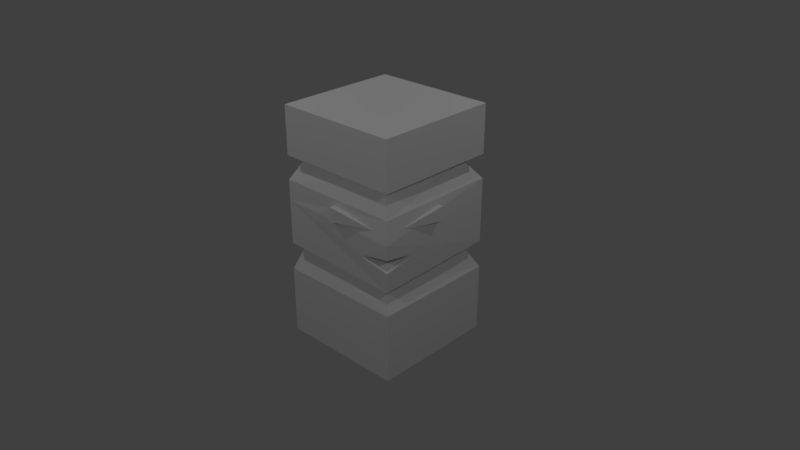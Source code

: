 # Source: head_h.blend  (saved by Blender 2.78.0; exported with 4.5.12 LTS)
import bpy
from mathutils import Matrix  # noqa: F401  (used for matrix-valued properties, if any)

bpy.ops.wm.read_factory_settings(use_empty=True)
scene = bpy.context.scene
scene.name = 'Scene'

# ---- collections
col_collection_1 = bpy.data.collections.new('Collection 1'); scene.collection.children.link(col_collection_1)

# ---- world
world_world = bpy.data.worlds.new('World'); scene.world = world_world
world_world.color = (0.05088, 0.05088, 0.05088)
world_world.use_sun_shadow = False
world_world.sun_shadow_jitter_overblur = 0.0
world_world.cycles.sampling_method = 'MANUAL'

# ---- cameras
cam_camera = bpy.data.cameras.new('Camera')
cam_camera.clip_end = 100.0
cam_camera.lens = 35.0
cam_camera.sensor_width = 32.0
cam_camera.sensor_height = 18.0
cam_camera.ortho_scale = 7.314
cam_camera.dof.focus_distance = 0.0
cam_camera.dof.aperture_fstop = 128.0

# ---- lights
light_lamp_003 = bpy.data.lights.new('Lamp.003', 'POINT')
light_lamp_003.transmission_factor = 0.0
light_lamp_003.cutoff_distance = 30.0
light_lamp_003.energy = 100.0
light_lamp_003.shadow_buffer_clip_start = 1.001
light_lamp_003.shadow_soft_size = 0.1
light_lamp_003.shadow_maximum_resolution = 0.006
light_lamp_003.use_absolute_resolution = True
light_lamp_002 = bpy.data.lights.new('Lamp.002', 'POINT')
light_lamp_002.transmission_factor = 0.0
light_lamp_002.cutoff_distance = 30.0
light_lamp_002.energy = 100.0
light_lamp_002.shadow_buffer_clip_start = 1.001
light_lamp_002.shadow_soft_size = 0.1
light_lamp_002.shadow_maximum_resolution = 0.006
light_lamp_002.use_absolute_resolution = True
light_lamp_001 = bpy.data.lights.new('Lamp.001', 'POINT')
light_lamp_001.transmission_factor = 0.0
light_lamp_001.cutoff_distance = 30.0
light_lamp_001.energy = 100.0
light_lamp_001.shadow_buffer_clip_start = 1.001
light_lamp_001.shadow_soft_size = 0.1
light_lamp_001.shadow_maximum_resolution = 0.006
light_lamp_001.use_absolute_resolution = True
light_lamp = bpy.data.lights.new('Lamp', 'POINT')
light_lamp.transmission_factor = 0.0
light_lamp.cutoff_distance = 30.0
light_lamp.energy = 100.0
light_lamp.shadow_buffer_clip_start = 1.001
light_lamp.shadow_soft_size = 0.1
light_lamp.shadow_maximum_resolution = 0.006
light_lamp.use_absolute_resolution = True

# ---- meshes
me_cube = bpy.data.meshes.new('Cube')
me_cube.from_pydata([(-1.0, -0.9587, 2.773), (-1.0, 0.8696, 1.773), (-1.0, 0.8696, 3.773), (1.0, -1.13, 1.773), (1.0, -1.13, 3.773), (1.0, 0.8696, 1.773), (1.0, 0.8696, 3.773)], [], [(0, 2, 1), (1, 2, 6, 5), (5, 6, 4, 3), (3, 4, 0), (1, 5, 3, 0), (6, 2, 0, 4)])
me_cube.use_remesh_preserve_volume = False
me_cube.use_remesh_preserve_attributes = False
me_cube.use_mirror_vertex_groups = False
me_cube.update()
me_cube_003 = bpy.data.meshes.new('Cube.003')
me_cube_003.from_pydata([(-1.0, -1.0, -1.0), (-1.0, -1.0, 1.0), (0.0, 1.0, 0.0), (1.0, -1.0, -1.0), (1.0, -1.0, 1.0)], [], [(0, 1, 2), (2, 4, 3), (3, 4, 1, 0), (2, 3, 0), (2, 1, 4)])
me_cube_003.use_remesh_preserve_volume = False
me_cube_003.use_remesh_preserve_attributes = False
me_cube_003.use_mirror_vertex_groups = False
me_cube_003.update()
me_cube_002 = bpy.data.meshes.new('Cube.002')
me_cube_002.from_pydata([(0.0, -1.414, 0.0), (-1.414, 0.0, 0.0), (1.414, 0.0, 0.0), (1.155, -0.01365, 1.889), (0.0, 1.414, 0.0), (0.0, -1.414, 1.424), (-1.414, 0.0, 1.424), (0.0, 1.414, 1.424), (1.414, 0.0, 1.424), (-0.03483, -1.159, 1.831), (-1.202, 0.01931, 1.95), (-0.0002272, 1.187, 1.936), (-0.0001318, -1.403, 1.916), (-1.404, 0.0, 2.0), (0.0, 1.404, 2.0), (1.404, 0.0, 2.0), (0.0, -1.404, 3.354), (0.0, 1.404, 3.354), (1.404, 0.0, 3.354), (-1.404, 0.0, 3.354), (1.111, -0.005962, 3.721), (-7.531e-05, -1.193, 3.806), (-1.148, 0.00544, 3.794), (-0.0259, 1.17, 3.746), (0.0, 1.402, 3.854), (0.0, -1.402, 3.854), (-1.402, 0.0, 3.854), (1.402, 0.0, 3.854), (0.0, -1.402, 4.854), (-1.402, 0.0, 4.854), (0.0, 1.402, 4.854), (1.402, 0.0, 4.854), (0.0, 1.399, 2.937), (1.404, -0.005207, 2.937), (-4.06e-05, -1.474, 2.911), (-1.404, -0.005207, 2.937)], [], [(5, 9, 10, 6), (6, 10, 11, 7), (7, 11, 3, 8), (8, 3, 9, 5), (1, 4, 2, 0), (2, 8, 5, 0), (4, 7, 8, 2), (1, 6, 7, 4), (0, 5, 6, 1), (9, 3, 15, 12), (33, 32, 17, 18), (11, 10, 13, 14), (3, 11, 14, 15), (10, 9, 12, 13), (35, 34, 16, 19), (34, 33, 18, 16), (32, 35, 19, 17), (17, 19, 22, 23), (18, 17, 23, 20), (19, 16, 21, 22), (16, 18, 20, 21), (20, 23, 24, 27), (22, 21, 25, 26), (21, 20, 27, 25), (23, 22, 26, 24), (27, 24, 30, 31), (30, 29, 28, 31), (26, 25, 28, 29), (25, 27, 31, 28), (24, 26, 29, 30), (14, 13, 35, 32), (12, 15, 33, 34), (13, 12, 34, 35), (15, 14, 32, 33)])
me_cube_002.use_remesh_preserve_volume = False
me_cube_002.use_remesh_preserve_attributes = False
me_cube_002.use_mirror_vertex_groups = False
me_cube_002.update()

# ---- objects
ob_lamp_003 = bpy.data.objects.new('Lamp.003', light_lamp_003)
ob_lamp_002 = bpy.data.objects.new('Lamp.002', light_lamp_002)
ob_lamp_001 = bpy.data.objects.new('Lamp.001', light_lamp_001)
ob_empty = bpy.data.objects.new('Empty', None)
ob_cube_001 = bpy.data.objects.new('Cube.001', me_cube)
ob_mouth = bpy.data.objects.new('MOuth', me_cube_003)
ob_cube = bpy.data.objects.new('Cube', me_cube_002)
ob_lamp = bpy.data.objects.new('Lamp', light_lamp)
ob_camera = bpy.data.objects.new('Camera', cam_camera)

# ---- transforms, parenting, visibility, modifiers, constraints
ob_lamp_003.location = (-4.011, 1.248, 5.904)
ob_lamp_003.rotation_euler = (0.6503, 0.05522, 1.866)
ob_lamp_003.lock_rotations_4d = False
ob_lamp_003.empty_display_type = 'ARROWS'
ob_lamp_003.color = (0.0, 0.0, 0.0, 0.0)
ob_lamp_003.lineart.crease_threshold = 0.0
ob_lamp_002.location = (-3.859, -5.294, 5.904)
ob_lamp_002.rotation_euler = (0.6503, 0.05522, 1.866)
ob_lamp_002.lock_rotations_4d = False
ob_lamp_002.empty_display_type = 'ARROWS'
ob_lamp_002.color = (0.0, 0.0, 0.0, 0.0)
ob_lamp_002.lineart.crease_threshold = 0.0
ob_lamp_001.location = (2.532, -5.476, 5.904)
ob_lamp_001.rotation_euler = (0.6503, 0.05522, 1.866)
ob_lamp_001.lock_rotations_4d = False
ob_lamp_001.empty_display_type = 'ARROWS'
ob_lamp_001.color = (0.0, 0.0, 0.0, 0.0)
ob_lamp_001.lineart.crease_threshold = 0.0
ob_empty.location = (0.0, 0.0, 0.0)
ob_empty.empty_image_offset = (0.0, 0.0)
ob_empty.lineart.crease_threshold = 0.0
ob_cube_001.location = (0.136, -0.5019, 1.426)
ob_cube_001.rotation_euler = (0.0, -0.0, 0.7854)
ob_cube_001.scale = (0.2752, 0.2752, 0.07967)
ob_cube_001.lineart.crease_threshold = 0.0
_m = ob_cube_001.modifiers.new('Mirror', 'MIRROR')
_m.mirror_object = ob_empty
ob_mouth.location = (0.0, -0.8875, 1.32)
ob_mouth.scale = (1.129, 0.1697, 0.08657)
ob_mouth.hide_viewport = True
ob_mouth.hide_render = True
ob_mouth.lineart.crease_threshold = 0.0
ob_cube.location = (0.0, 0.0, 0.0)
ob_cube.scale = (0.7023, 0.7023, 0.5345)
ob_cube.lineart.crease_threshold = 0.0
_m = ob_cube.modifiers.new('Boolean', 'BOOLEAN')
_m.object = ob_mouth
_m.solver = 'FAST'
_m = ob_cube.modifiers.new('Boolean.001', 'BOOLEAN')
_m.solver = 'FAST'
_m = ob_cube.modifiers.new('Boolean.002', 'BOOLEAN')
_m.solver = 'FAST'
ob_lamp.location = (4.076, 1.005, 5.904)
ob_lamp.rotation_euler = (0.6503, 0.05522, 1.866)
ob_lamp.lock_rotations_4d = False
ob_lamp.empty_display_type = 'ARROWS'
ob_lamp.color = (0.0, 0.0, 0.0, 0.0)
ob_lamp.lineart.crease_threshold = 0.0
ob_camera.location = (-0.02404, -8.194, 5.344)
ob_camera.rotation_euler = (1.109, -0.0, -0.02033)
ob_camera.lock_rotations_4d = False
ob_camera.empty_display_type = 'ARROWS'
ob_camera.color = (0.0, 0.0, 0.0, 0.0)
ob_camera.display_type = 'WIRE'
ob_camera.lineart.crease_threshold = 0.0

# ---- collection membership
col_collection_1.objects.link(ob_lamp_003)
col_collection_1.objects.link(ob_lamp_002)
col_collection_1.objects.link(ob_lamp_001)
col_collection_1.objects.link(ob_empty)
col_collection_1.objects.link(ob_cube_001)
col_collection_1.objects.link(ob_mouth)
col_collection_1.objects.link(ob_cube)
col_collection_1.objects.link(ob_lamp)
col_collection_1.objects.link(ob_camera)

# ---- scene / render settings (as saved in the file)
scene.camera = ob_camera
scene.frame_start = 1; scene.frame_end = 250; scene.frame_set(1)
scene.render.engine = 'BLENDER_EEVEE_NEXT'
scene.render.resolution_percentage = 50
scene.render.dither_intensity = 0.0
scene.cycles.use_denoising = False
scene.cycles.samples = 128
scene.cycles.sampling_pattern = 'TABULATED_SOBOL'
scene.cycles.light_sampling_threshold = 0.0
scene.cycles.use_adaptive_sampling = False
scene.cycles.use_light_tree = False
scene.cycles.blur_glossy = 0.0
scene.cycles.sample_clamp_indirect = 0.0
scene.view_settings.view_transform = 'Standard'
bpy.context.view_layer.update()
